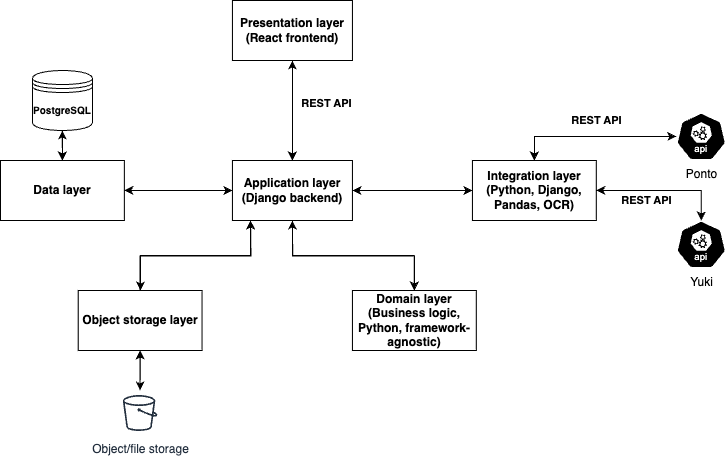

The diagram above was exported from draw.io. Its source (the exported page's mxGraphModel, read from the mxfile embedded in the PNG):
<mxGraphModel dx="1596" dy="737" grid="1" gridSize="10" guides="1" tooltips="1" connect="1" arrows="1" fold="1" page="1" pageScale="1" pageWidth="827" pageHeight="1169" math="0" shadow="0">
  <root>
    <mxCell id="0" />
    <mxCell id="1" parent="0" />
    <mxCell id="tvSt5-rBFgD9BF5qGbUN-53" value="" style="edgeStyle=orthogonalEdgeStyle;rounded=0;orthogonalLoop=1;jettySize=auto;html=1;" edge="1" parent="1" source="tvSt5-rBFgD9BF5qGbUN-1" target="tvSt5-rBFgD9BF5qGbUN-8">
      <mxGeometry relative="1" as="geometry" />
    </mxCell>
    <mxCell id="tvSt5-rBFgD9BF5qGbUN-1" value="&lt;b&gt;&lt;font style=&quot;font-size: 10px;&quot;&gt;PostgreSQL&lt;/font&gt;&lt;/b&gt;" style="shape=datastore;whiteSpace=wrap;html=1;" vertex="1" parent="1">
      <mxGeometry x="101.93" y="230" width="60" height="60" as="geometry" />
    </mxCell>
    <mxCell id="tvSt5-rBFgD9BF5qGbUN-9" style="edgeStyle=orthogonalEdgeStyle;rounded=0;orthogonalLoop=1;jettySize=auto;html=1;entryX=0.5;entryY=0;entryDx=0;entryDy=0;" edge="1" parent="1" source="tvSt5-rBFgD9BF5qGbUN-4" target="tvSt5-rBFgD9BF5qGbUN-5">
      <mxGeometry relative="1" as="geometry" />
    </mxCell>
    <mxCell id="tvSt5-rBFgD9BF5qGbUN-11" value="REST API" style="edgeLabel;html=1;align=center;verticalAlign=middle;resizable=0;points=[];fontStyle=1" vertex="1" connectable="0" parent="tvSt5-rBFgD9BF5qGbUN-9">
      <mxGeometry x="-0.15" y="1" relative="1" as="geometry">
        <mxPoint x="33" as="offset" />
      </mxGeometry>
    </mxCell>
    <mxCell id="tvSt5-rBFgD9BF5qGbUN-4" value="&lt;span class=&quot;notion-enable-hover&quot; data-token-index=&quot;0&quot; style=&quot;font-weight:600&quot;&gt;Presentation layer (React frontend)&lt;/span&gt;" style="rounded=0;whiteSpace=wrap;html=1;" vertex="1" parent="1">
      <mxGeometry x="301.93" y="160" width="120" height="60" as="geometry" />
    </mxCell>
    <mxCell id="tvSt5-rBFgD9BF5qGbUN-23" style="edgeStyle=orthogonalEdgeStyle;rounded=0;orthogonalLoop=1;jettySize=auto;html=1;entryX=0;entryY=0.5;entryDx=0;entryDy=0;" edge="1" parent="1" source="tvSt5-rBFgD9BF5qGbUN-5" target="tvSt5-rBFgD9BF5qGbUN-6">
      <mxGeometry relative="1" as="geometry" />
    </mxCell>
    <mxCell id="tvSt5-rBFgD9BF5qGbUN-44" style="edgeStyle=orthogonalEdgeStyle;rounded=0;orthogonalLoop=1;jettySize=auto;html=1;" edge="1" parent="1" source="tvSt5-rBFgD9BF5qGbUN-5">
      <mxGeometry relative="1" as="geometry">
        <mxPoint x="361.93" y="220" as="targetPoint" />
      </mxGeometry>
    </mxCell>
    <mxCell id="tvSt5-rBFgD9BF5qGbUN-50" style="edgeStyle=orthogonalEdgeStyle;rounded=0;orthogonalLoop=1;jettySize=auto;html=1;entryX=1;entryY=0.5;entryDx=0;entryDy=0;" edge="1" parent="1" source="tvSt5-rBFgD9BF5qGbUN-5" target="tvSt5-rBFgD9BF5qGbUN-8">
      <mxGeometry relative="1" as="geometry" />
    </mxCell>
    <mxCell id="tvSt5-rBFgD9BF5qGbUN-55" style="edgeStyle=orthogonalEdgeStyle;rounded=0;orthogonalLoop=1;jettySize=auto;html=1;exitX=0.5;exitY=1;exitDx=0;exitDy=0;" edge="1" parent="1" source="tvSt5-rBFgD9BF5qGbUN-5" target="tvSt5-rBFgD9BF5qGbUN-7">
      <mxGeometry relative="1" as="geometry" />
    </mxCell>
    <mxCell id="tvSt5-rBFgD9BF5qGbUN-57" style="edgeStyle=orthogonalEdgeStyle;rounded=0;orthogonalLoop=1;jettySize=auto;html=1;exitX=0;exitY=1;exitDx=0;exitDy=0;" edge="1" parent="1" source="tvSt5-rBFgD9BF5qGbUN-5" target="tvSt5-rBFgD9BF5qGbUN-54">
      <mxGeometry relative="1" as="geometry">
        <Array as="points">
          <mxPoint x="320" y="380" />
          <mxPoint x="320" y="415" />
          <mxPoint x="210" y="415" />
        </Array>
      </mxGeometry>
    </mxCell>
    <mxCell id="tvSt5-rBFgD9BF5qGbUN-5" value="&lt;span class=&quot;notion-enable-hover&quot; data-token-index=&quot;0&quot; style=&quot;font-weight:600&quot;&gt;Application layer (Django backend)&lt;/span&gt;" style="rounded=0;whiteSpace=wrap;html=1;" vertex="1" parent="1">
      <mxGeometry x="301.93" y="320" width="120" height="60" as="geometry" />
    </mxCell>
    <mxCell id="tvSt5-rBFgD9BF5qGbUN-18" style="edgeStyle=orthogonalEdgeStyle;rounded=0;orthogonalLoop=1;jettySize=auto;html=1;entryX=1;entryY=0.5;entryDx=0;entryDy=0;" edge="1" parent="1" source="tvSt5-rBFgD9BF5qGbUN-6" target="tvSt5-rBFgD9BF5qGbUN-5">
      <mxGeometry relative="1" as="geometry" />
    </mxCell>
    <mxCell id="tvSt5-rBFgD9BF5qGbUN-24" style="edgeStyle=orthogonalEdgeStyle;rounded=0;orthogonalLoop=1;jettySize=auto;html=1;exitX=0.5;exitY=0;exitDx=0;exitDy=0;" edge="1" parent="1" source="tvSt5-rBFgD9BF5qGbUN-6" target="tvSt5-rBFgD9BF5qGbUN-12">
      <mxGeometry relative="1" as="geometry" />
    </mxCell>
    <mxCell id="tvSt5-rBFgD9BF5qGbUN-6" value="&lt;span class=&quot;notion-enable-hover&quot; data-token-index=&quot;0&quot; style=&quot;font-weight:600&quot;&gt;Integration layer (Python, Django, Pandas, OCR)&lt;/span&gt;" style="rounded=0;whiteSpace=wrap;html=1;" vertex="1" parent="1">
      <mxGeometry x="541.9300000000001" y="320" width="123.85" height="60" as="geometry" />
    </mxCell>
    <mxCell id="tvSt5-rBFgD9BF5qGbUN-52" style="edgeStyle=orthogonalEdgeStyle;rounded=0;orthogonalLoop=1;jettySize=auto;html=1;exitX=0.5;exitY=0;exitDx=0;exitDy=0;" edge="1" parent="1" source="tvSt5-rBFgD9BF5qGbUN-7">
      <mxGeometry relative="1" as="geometry">
        <mxPoint x="361.80952380952385" y="380" as="targetPoint" />
      </mxGeometry>
    </mxCell>
    <mxCell id="tvSt5-rBFgD9BF5qGbUN-7" value="&lt;span class=&quot;notion-enable-hover&quot; data-token-index=&quot;0&quot; style=&quot;font-weight:600&quot;&gt;Domain layer (Business logic, Python, framework-agnostic)&lt;/span&gt;" style="rounded=0;whiteSpace=wrap;html=1;" vertex="1" parent="1">
      <mxGeometry x="421.93" y="450" width="123.85" height="60" as="geometry" />
    </mxCell>
    <mxCell id="tvSt5-rBFgD9BF5qGbUN-51" style="edgeStyle=orthogonalEdgeStyle;rounded=0;orthogonalLoop=1;jettySize=auto;html=1;" edge="1" parent="1" source="tvSt5-rBFgD9BF5qGbUN-8" target="tvSt5-rBFgD9BF5qGbUN-5">
      <mxGeometry relative="1" as="geometry" />
    </mxCell>
    <mxCell id="tvSt5-rBFgD9BF5qGbUN-56" style="edgeStyle=orthogonalEdgeStyle;rounded=0;orthogonalLoop=1;jettySize=auto;html=1;exitX=0.5;exitY=0;exitDx=0;exitDy=0;" edge="1" parent="1" source="tvSt5-rBFgD9BF5qGbUN-8">
      <mxGeometry relative="1" as="geometry">
        <mxPoint x="131.80952380952385" y="290" as="targetPoint" />
      </mxGeometry>
    </mxCell>
    <mxCell id="tvSt5-rBFgD9BF5qGbUN-8" value="&lt;span class=&quot;notion-enable-hover&quot; data-token-index=&quot;0&quot; style=&quot;font-weight:600&quot;&gt;Data layer&lt;/span&gt;" style="rounded=0;whiteSpace=wrap;html=1;" vertex="1" parent="1">
      <mxGeometry x="70" y="320" width="123.85" height="60" as="geometry" />
    </mxCell>
    <mxCell id="tvSt5-rBFgD9BF5qGbUN-22" style="edgeStyle=orthogonalEdgeStyle;rounded=0;orthogonalLoop=1;jettySize=auto;html=1;entryX=0.5;entryY=0;entryDx=0;entryDy=0;" edge="1" parent="1" source="tvSt5-rBFgD9BF5qGbUN-12" target="tvSt5-rBFgD9BF5qGbUN-6">
      <mxGeometry relative="1" as="geometry" />
    </mxCell>
    <mxCell id="tvSt5-rBFgD9BF5qGbUN-34" value="REST API" style="edgeLabel;html=1;align=center;verticalAlign=middle;resizable=0;points=[];fontStyle=1" vertex="1" connectable="0" parent="tvSt5-rBFgD9BF5qGbUN-22">
      <mxGeometry x="-0.0597" y="2" relative="1" as="geometry">
        <mxPoint x="-2" y="-18" as="offset" />
      </mxGeometry>
    </mxCell>
    <mxCell id="tvSt5-rBFgD9BF5qGbUN-12" value="Ponto" style="aspect=fixed;sketch=0;html=1;dashed=0;whitespace=wrap;verticalLabelPosition=bottom;verticalAlign=top;fillColor=#000000;strokeColor=#ffffff;points=[[0.005,0.63,0],[0.1,0.2,0],[0.9,0.2,0],[0.5,0,0],[0.995,0.63,0],[0.72,0.99,0],[0.5,1,0],[0.28,0.99,0]];shape=mxgraph.kubernetes.icon2;kubernetesLabel=1;prIcon=api" vertex="1" parent="1">
      <mxGeometry x="745.78" y="272" width="50" height="48" as="geometry" />
    </mxCell>
    <mxCell id="tvSt5-rBFgD9BF5qGbUN-32" style="edgeStyle=orthogonalEdgeStyle;rounded=0;orthogonalLoop=1;jettySize=auto;html=1;exitX=0.5;exitY=0;exitDx=0;exitDy=0;exitPerimeter=0;" edge="1" parent="1" source="tvSt5-rBFgD9BF5qGbUN-14" target="tvSt5-rBFgD9BF5qGbUN-6">
      <mxGeometry relative="1" as="geometry" />
    </mxCell>
    <mxCell id="tvSt5-rBFgD9BF5qGbUN-14" value="Yuki" style="aspect=fixed;sketch=0;html=1;dashed=0;whitespace=wrap;verticalLabelPosition=bottom;verticalAlign=top;fillColor=#000000;strokeColor=#ffffff;points=[[0.005,0.63,0],[0.1,0.2,0],[0.9,0.2,0],[0.5,0,0],[0.995,0.63,0],[0.72,0.99,0],[0.5,1,0],[0.28,0.99,0]];shape=mxgraph.kubernetes.icon2;kubernetesLabel=1;prIcon=api" vertex="1" parent="1">
      <mxGeometry x="745.78" y="380" width="50" height="48" as="geometry" />
    </mxCell>
    <mxCell id="tvSt5-rBFgD9BF5qGbUN-33" style="edgeStyle=orthogonalEdgeStyle;rounded=0;orthogonalLoop=1;jettySize=auto;html=1;exitX=1;exitY=0.5;exitDx=0;exitDy=0;entryX=0.5;entryY=0;entryDx=0;entryDy=0;entryPerimeter=0;" edge="1" parent="1" source="tvSt5-rBFgD9BF5qGbUN-6" target="tvSt5-rBFgD9BF5qGbUN-14">
      <mxGeometry relative="1" as="geometry" />
    </mxCell>
    <mxCell id="tvSt5-rBFgD9BF5qGbUN-35" value="REST API" style="edgeLabel;html=1;align=center;verticalAlign=middle;resizable=0;points=[];fontStyle=1" vertex="1" connectable="0" parent="1">
      <mxGeometry x="715.78" y="360" as="geometry" />
    </mxCell>
    <mxCell id="tvSt5-rBFgD9BF5qGbUN-58" style="edgeStyle=orthogonalEdgeStyle;rounded=0;orthogonalLoop=1;jettySize=auto;html=1;exitX=0.5;exitY=0;exitDx=0;exitDy=0;" edge="1" parent="1" source="tvSt5-rBFgD9BF5qGbUN-54">
      <mxGeometry relative="1" as="geometry">
        <mxPoint x="320" y="380" as="targetPoint" />
      </mxGeometry>
    </mxCell>
    <mxCell id="tvSt5-rBFgD9BF5qGbUN-64" style="edgeStyle=orthogonalEdgeStyle;rounded=0;orthogonalLoop=1;jettySize=auto;html=1;" edge="1" parent="1" source="tvSt5-rBFgD9BF5qGbUN-54" target="tvSt5-rBFgD9BF5qGbUN-59">
      <mxGeometry relative="1" as="geometry" />
    </mxCell>
    <mxCell id="tvSt5-rBFgD9BF5qGbUN-54" value="&lt;span class=&quot;notion-enable-hover&quot; data-token-index=&quot;0&quot; style=&quot;font-weight:600&quot;&gt;Object storage layer&lt;/span&gt;" style="rounded=0;whiteSpace=wrap;html=1;" vertex="1" parent="1">
      <mxGeometry x="147.69" y="450" width="123.85" height="60" as="geometry" />
    </mxCell>
    <mxCell id="tvSt5-rBFgD9BF5qGbUN-66" style="edgeStyle=orthogonalEdgeStyle;rounded=0;orthogonalLoop=1;jettySize=auto;html=1;" edge="1" parent="1" source="tvSt5-rBFgD9BF5qGbUN-59">
      <mxGeometry relative="1" as="geometry">
        <mxPoint x="209.61000000000013" y="510" as="targetPoint" />
      </mxGeometry>
    </mxCell>
    <mxCell id="tvSt5-rBFgD9BF5qGbUN-59" value="Object/file storage" style="sketch=0;outlineConnect=0;fontColor=#232F3E;gradientColor=none;strokeColor=#232F3E;fillColor=#ffffff;dashed=0;verticalLabelPosition=bottom;verticalAlign=top;align=center;html=1;fontSize=12;fontStyle=0;aspect=fixed;shape=mxgraph.aws4.resourceIcon;resIcon=mxgraph.aws4.bucket;" vertex="1" parent="1">
      <mxGeometry x="187.11" y="550" width="45" height="45" as="geometry" />
    </mxCell>
  </root>
</mxGraphModel>